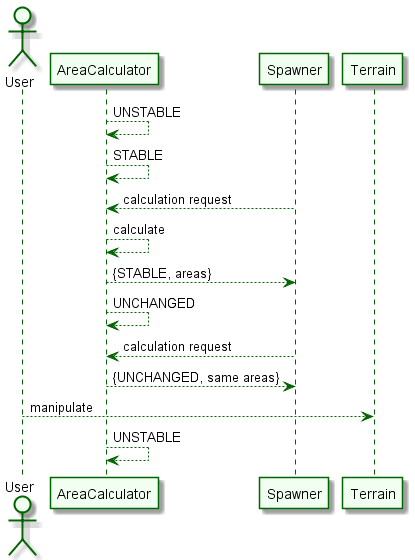

The diagram above was rendered by PlantUML. Its source (embedded in the PNG):
@startuml

!include skinparams.puml

actor User

AreaCalculator --> AreaCalculator : UNSTABLE
AreaCalculator --> AreaCalculator : STABLE
Spawner --> AreaCalculator : calculation request
AreaCalculator --> AreaCalculator : calculate
AreaCalculator --> Spawner : {STABLE, areas}
AreaCalculator --> AreaCalculator : UNCHANGED
Spawner --> AreaCalculator : calculation request
AreaCalculator --> Spawner : {UNCHANGED, same areas}
'AreaCalculator --> Terrain : scan
User --> Terrain : manipulate
'AreaCalculator --> Terrain : scan
AreaCalculator --> AreaCalculator : UNSTABLE

@enduml